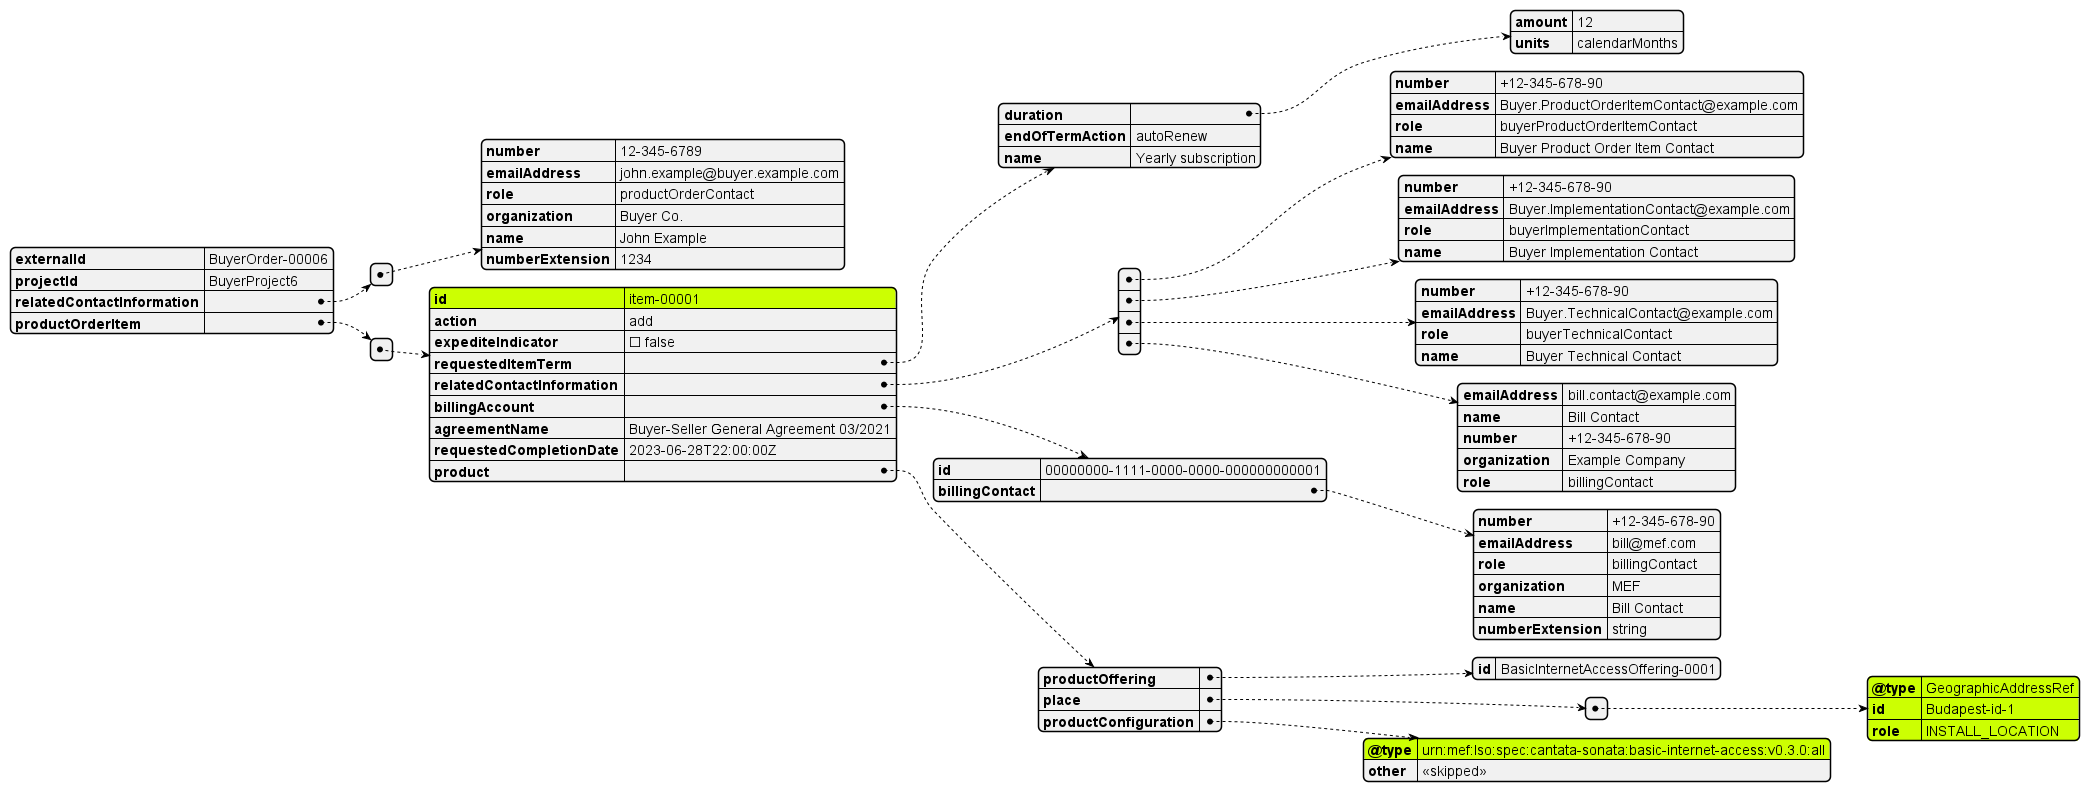

The diagram above was rendered by PlantUML. Its source (embedded in the PNG):
@startjson


#highlight "productOrderItem" / "0" / "id" 
#highlight "productOrderItem" / "0" / "product" / "productConfiguration" / "@type"
#highlight "productOrderItem" / "0" / "product" / "place" / "0" / "@type"
#highlight "productOrderItem" / "0" / "product" / "place" / "0" / "id"
#highlight "productOrderItem" / "0" / "product" / "place" / "0" / "role"

{
  "externalId": "BuyerOrder-00006",
  "projectId": "BuyerProject6",
  "relatedContactInformation": [
    {
      "number": "12-345-6789",
      "emailAddress": "john.example@buyer.example.com",
      "role": "productOrderContact",
      "organization": "Buyer Co.",
      "name": "John Example",
      "numberExtension": "1234"
    }
  ],
  "productOrderItem": [
    {
      "id": "item-00001",
      "action": "add",
      "expediteIndicator": false,
      "requestedItemTerm": {
        "duration": {
          "amount": 12,
          "units": "calendarMonths"
        },
        "endOfTermAction": "autoRenew",
        "name": "Yearly subscription"
      },
      "relatedContactInformation": [
        {
          "number": "+12-345-678-90",
          "emailAddress": "Buyer.ProductOrderItemContact@example.com",
          "role": "buyerProductOrderItemContact",
          "name": "Buyer Product Order Item Contact"
        },
        {
          "number": "+12-345-678-90",
          "emailAddress": "Buyer.ImplementationContact@example.com",
          "role": "buyerImplementationContact",
          "name": "Buyer Implementation Contact"
        },
        {
          "number": "+12-345-678-90",
          "emailAddress": "Buyer.TechnicalContact@example.com",
          "role": "buyerTechnicalContact",
          "name": "Buyer Technical Contact "
        },
        {
          "emailAddress": "bill.contact@example.com",
          "name": "Bill Contact",
          "number": "+12-345-678-90",
          "organization": "Example Company",
          "role": "billingContact"
        }
      ],
      "billingAccount": {
        "id": "00000000-1111-0000-0000-000000000001",
        "billingContact": {
          "number": "+12-345-678-90",
          "emailAddress": "bill@mef.com",
          "role": "billingContact",
          "organization": "MEF",
          "name": "Bill Contact",
          "numberExtension": "string"
        }
      },
      "agreementName": "Buyer-Seller General Agreement 03/2021",
      "requestedCompletionDate": "2023-06-28T22:00:00Z",
      "product": {
        "productOffering": {
          "id": "BasicInternetAccessOffering-0001"
        },
        "place": [
          {
            "@type": "GeographicAddressRef",
            "id": "Budapest-id-1",
            "role": "INSTALL_LOCATION"
          }
        ],
        "productConfiguration": {
          "@type": "urn:mef:lso:spec:cantata-sonata:basic-internet-access:v0.3.0:all",
          "other": "<<skipped>>"
        }
      }
    }
  ]
}

@endjson